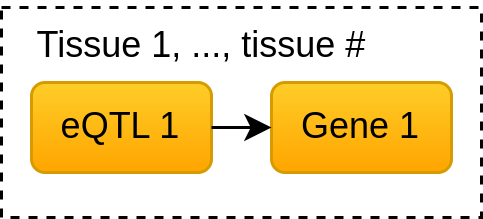

The diagram above was exported from draw.io. Its source (the exported page's mxGraphModel, read from the mxfile embedded in the PNG):
<mxGraphModel dx="1432" dy="845" grid="1" gridSize="10" guides="1" tooltips="1" connect="1" arrows="1" fold="1" page="1" pageScale="1" pageWidth="1169" pageHeight="827" math="0" shadow="0">
  <root>
    <mxCell id="0" />
    <mxCell id="1" parent="0" />
    <mxCell id="Fe38aMu3PLc8VN8-mrsr-30" value="" style="rounded=0;whiteSpace=wrap;html=1;dashed=1;fillColor=none;" parent="1" vertex="1">
      <mxGeometry x="640" y="290" width="160" height="70" as="geometry" />
    </mxCell>
    <mxCell id="Fe38aMu3PLc8VN8-mrsr-1" value="eQTL 1" style="rounded=1;whiteSpace=wrap;html=1;fillColor=#ffcd28;gradientColor=#ffa500;strokeColor=#d79b00;" parent="1" vertex="1">
      <mxGeometry x="650" y="315" width="60" height="30" as="geometry" />
    </mxCell>
    <mxCell id="Fe38aMu3PLc8VN8-mrsr-3" value="Gene 1" style="rounded=1;whiteSpace=wrap;html=1;fillColor=#ffcd28;gradientColor=#ffa500;strokeColor=#d79b00;" parent="1" vertex="1">
      <mxGeometry x="730" y="315" width="60" height="30" as="geometry" />
    </mxCell>
    <mxCell id="Fe38aMu3PLc8VN8-mrsr-4" value="" style="endArrow=classic;html=1;rounded=0;entryX=0;entryY=0.5;entryDx=0;entryDy=0;exitX=1;exitY=0.5;exitDx=0;exitDy=0;" parent="1" source="Fe38aMu3PLc8VN8-mrsr-1" target="Fe38aMu3PLc8VN8-mrsr-3" edge="1">
      <mxGeometry width="50" height="50" relative="1" as="geometry">
        <mxPoint x="690" y="460" as="sourcePoint" />
        <mxPoint x="740" y="410" as="targetPoint" />
      </mxGeometry>
    </mxCell>
    <mxCell id="Fe38aMu3PLc8VN8-mrsr-20" value="Tissue 1, ..., tissue #" style="text;html=1;strokeColor=none;fillColor=none;align=center;verticalAlign=middle;whiteSpace=wrap;rounded=0;" parent="1" vertex="1">
      <mxGeometry x="642" y="288" width="130" height="30" as="geometry" />
    </mxCell>
  </root>
</mxGraphModel>